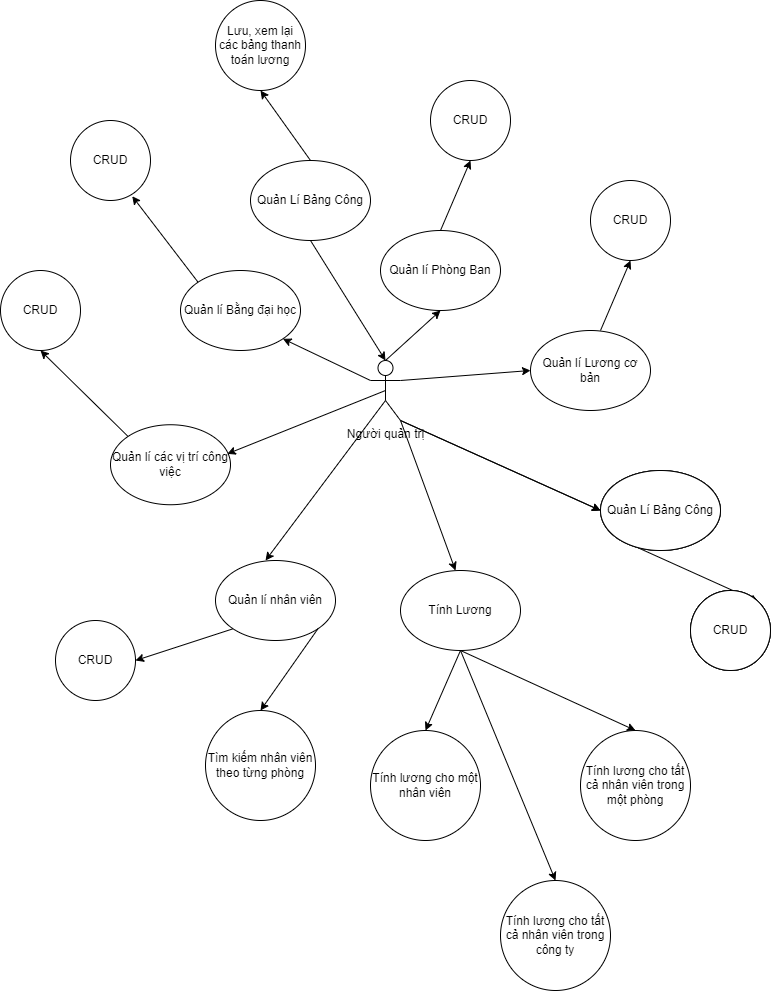

The diagram above was exported from draw.io. Its source (the exported page's mxGraphModel, read from the mxfile embedded in the PNG):
<mxGraphModel dx="1296" dy="867" grid="1" gridSize="10" guides="1" tooltips="1" connect="1" arrows="1" fold="1" page="1" pageScale="1" pageWidth="900" pageHeight="1600" math="0" shadow="0">
  <root>
    <mxCell id="0" />
    <mxCell id="1" parent="0" />
    <mxCell id="r_VP_l-5v6VIXzxKU9_A-1" value="Người quản trị" style="shape=umlActor;verticalLabelPosition=bottom;verticalAlign=top;html=1;outlineConnect=0;" vertex="1" parent="1">
      <mxGeometry x="865" y="680" width="30" height="60" as="geometry" />
    </mxCell>
    <mxCell id="r_VP_l-5v6VIXzxKU9_A-4" value="Quản lí Bằng đại học" style="ellipse;whiteSpace=wrap;html=1;" vertex="1" parent="1">
      <mxGeometry x="675" y="590" width="120" height="80" as="geometry" />
    </mxCell>
    <mxCell id="r_VP_l-5v6VIXzxKU9_A-5" value="" style="endArrow=classic;html=1;rounded=0;exitX=0;exitY=0;exitDx=0;exitDy=0;entryX=0.772;entryY=0.947;entryDx=0;entryDy=0;entryPerimeter=0;" edge="1" parent="1" source="r_VP_l-5v6VIXzxKU9_A-4" target="r_VP_l-5v6VIXzxKU9_A-8">
      <mxGeometry width="50" height="50" relative="1" as="geometry">
        <mxPoint x="855" y="800" as="sourcePoint" />
        <mxPoint x="635" y="520" as="targetPoint" />
      </mxGeometry>
    </mxCell>
    <mxCell id="r_VP_l-5v6VIXzxKU9_A-6" value="" style="endArrow=classic;html=1;rounded=0;exitX=0;exitY=0.3333333333333333;exitDx=0;exitDy=0;exitPerimeter=0;entryX=1;entryY=1;entryDx=0;entryDy=0;" edge="1" parent="1" source="r_VP_l-5v6VIXzxKU9_A-1" target="r_VP_l-5v6VIXzxKU9_A-4">
      <mxGeometry width="50" height="50" relative="1" as="geometry">
        <mxPoint x="855" y="800" as="sourcePoint" />
        <mxPoint x="905" y="750" as="targetPoint" />
      </mxGeometry>
    </mxCell>
    <mxCell id="r_VP_l-5v6VIXzxKU9_A-7" value="Quản lí Phòng Ban" style="ellipse;whiteSpace=wrap;html=1;" vertex="1" parent="1">
      <mxGeometry x="875" y="550" width="120" height="80" as="geometry" />
    </mxCell>
    <mxCell id="r_VP_l-5v6VIXzxKU9_A-8" value="CRUD" style="ellipse;whiteSpace=wrap;html=1;aspect=fixed;" vertex="1" parent="1">
      <mxGeometry x="565" y="440" width="80" height="80" as="geometry" />
    </mxCell>
    <mxCell id="r_VP_l-5v6VIXzxKU9_A-9" value="" style="endArrow=classic;html=1;rounded=0;entryX=0.5;entryY=1;entryDx=0;entryDy=0;exitX=0.5;exitY=0;exitDx=0;exitDy=0;exitPerimeter=0;" edge="1" parent="1" source="r_VP_l-5v6VIXzxKU9_A-1" target="r_VP_l-5v6VIXzxKU9_A-7">
      <mxGeometry width="50" height="50" relative="1" as="geometry">
        <mxPoint x="855" y="800" as="sourcePoint" />
        <mxPoint x="905" y="750" as="targetPoint" />
      </mxGeometry>
    </mxCell>
    <mxCell id="r_VP_l-5v6VIXzxKU9_A-10" value="CRUD" style="ellipse;whiteSpace=wrap;html=1;aspect=fixed;" vertex="1" parent="1">
      <mxGeometry x="925" y="400" width="80" height="80" as="geometry" />
    </mxCell>
    <mxCell id="r_VP_l-5v6VIXzxKU9_A-11" value="" style="endArrow=classic;html=1;rounded=0;exitX=0.5;exitY=0;exitDx=0;exitDy=0;entryX=0.772;entryY=0.947;entryDx=0;entryDy=0;entryPerimeter=0;" edge="1" parent="1" source="r_VP_l-5v6VIXzxKU9_A-7">
      <mxGeometry width="50" height="50" relative="1" as="geometry">
        <mxPoint x="1030.8135931288073" y="565.9557287525382" as="sourcePoint" />
        <mxPoint x="965" y="480" as="targetPoint" />
      </mxGeometry>
    </mxCell>
    <mxCell id="r_VP_l-5v6VIXzxKU9_A-12" value="Quản lí Lương cơ bản" style="ellipse;whiteSpace=wrap;html=1;" vertex="1" parent="1">
      <mxGeometry x="1025" y="650" width="120" height="80" as="geometry" />
    </mxCell>
    <mxCell id="r_VP_l-5v6VIXzxKU9_A-13" value="" style="endArrow=classic;html=1;rounded=0;entryX=0;entryY=0.5;entryDx=0;entryDy=0;exitX=1;exitY=0.3333333333333333;exitDx=0;exitDy=0;exitPerimeter=0;" edge="1" parent="1" source="r_VP_l-5v6VIXzxKU9_A-1" target="r_VP_l-5v6VIXzxKU9_A-12">
      <mxGeometry width="50" height="50" relative="1" as="geometry">
        <mxPoint x="895" y="690" as="sourcePoint" />
        <mxPoint x="945" y="640" as="targetPoint" />
        <Array as="points" />
      </mxGeometry>
    </mxCell>
    <mxCell id="r_VP_l-5v6VIXzxKU9_A-14" value="CRUD" style="ellipse;whiteSpace=wrap;html=1;aspect=fixed;" vertex="1" parent="1">
      <mxGeometry x="1085" y="500" width="80" height="80" as="geometry" />
    </mxCell>
    <mxCell id="r_VP_l-5v6VIXzxKU9_A-15" value="" style="endArrow=classic;html=1;rounded=0;exitX=0.5;exitY=0;exitDx=0;exitDy=0;entryX=0.772;entryY=0.947;entryDx=0;entryDy=0;entryPerimeter=0;" edge="1" parent="1">
      <mxGeometry width="50" height="50" relative="1" as="geometry">
        <mxPoint x="1095" y="650" as="sourcePoint" />
        <mxPoint x="1125" y="580" as="targetPoint" />
      </mxGeometry>
    </mxCell>
    <mxCell id="r_VP_l-5v6VIXzxKU9_A-16" value="Quản Lí Bảng Công" style="ellipse;whiteSpace=wrap;html=1;" vertex="1" parent="1">
      <mxGeometry x="1095" y="790" width="120" height="80" as="geometry" />
    </mxCell>
    <mxCell id="r_VP_l-5v6VIXzxKU9_A-17" value="" style="endArrow=classic;html=1;rounded=0;entryX=0;entryY=0.5;entryDx=0;entryDy=0;exitX=1;exitY=1;exitDx=0;exitDy=0;exitPerimeter=0;" edge="1" parent="1" target="r_VP_l-5v6VIXzxKU9_A-16" source="r_VP_l-5v6VIXzxKU9_A-1">
      <mxGeometry width="50" height="50" relative="1" as="geometry">
        <mxPoint x="955" y="890" as="sourcePoint" />
        <mxPoint x="1005" y="830" as="targetPoint" />
        <Array as="points" />
      </mxGeometry>
    </mxCell>
    <mxCell id="r_VP_l-5v6VIXzxKU9_A-18" value="CRUD" style="ellipse;whiteSpace=wrap;html=1;aspect=fixed;" vertex="1" parent="1">
      <mxGeometry x="1185" y="910" width="80" height="80" as="geometry" />
    </mxCell>
    <mxCell id="r_VP_l-5v6VIXzxKU9_A-19" value="" style="endArrow=classic;html=1;rounded=0;exitX=0;exitY=1;exitDx=0;exitDy=0;entryX=1;entryY=0;entryDx=0;entryDy=0;" edge="1" parent="1" source="r_VP_l-5v6VIXzxKU9_A-16" target="r_VP_l-5v6VIXzxKU9_A-18">
      <mxGeometry width="50" height="50" relative="1" as="geometry">
        <mxPoint x="1155" y="840" as="sourcePoint" />
        <mxPoint x="1125" y="970" as="targetPoint" />
      </mxGeometry>
    </mxCell>
    <mxCell id="r_VP_l-5v6VIXzxKU9_A-20" value="Quản lí các vị trí công việc" style="ellipse;whiteSpace=wrap;html=1;" vertex="1" parent="1">
      <mxGeometry x="605" y="744.24" width="120" height="80" as="geometry" />
    </mxCell>
    <mxCell id="r_VP_l-5v6VIXzxKU9_A-21" value="" style="endArrow=classic;html=1;rounded=0;exitX=0;exitY=0;exitDx=0;exitDy=0;entryX=0.5;entryY=1;entryDx=0;entryDy=0;" edge="1" parent="1" source="r_VP_l-5v6VIXzxKU9_A-20" target="r_VP_l-5v6VIXzxKU9_A-24">
      <mxGeometry width="50" height="50" relative="1" as="geometry">
        <mxPoint x="785" y="954.24" as="sourcePoint" />
        <mxPoint x="556.76" y="670" as="targetPoint" />
      </mxGeometry>
    </mxCell>
    <mxCell id="r_VP_l-5v6VIXzxKU9_A-22" value="" style="endArrow=classic;html=1;rounded=0;exitX=0.5;exitY=0.5;exitDx=0;exitDy=0;exitPerimeter=0;entryX=0.973;entryY=0.364;entryDx=0;entryDy=0;entryPerimeter=0;" edge="1" parent="1" target="r_VP_l-5v6VIXzxKU9_A-20" source="r_VP_l-5v6VIXzxKU9_A-1">
      <mxGeometry width="50" height="50" relative="1" as="geometry">
        <mxPoint x="795" y="854.24" as="sourcePoint" />
        <mxPoint x="835" y="904.24" as="targetPoint" />
      </mxGeometry>
    </mxCell>
    <mxCell id="r_VP_l-5v6VIXzxKU9_A-24" value="CRUD" style="ellipse;whiteSpace=wrap;html=1;aspect=fixed;" vertex="1" parent="1">
      <mxGeometry x="495" y="590" width="80" height="80" as="geometry" />
    </mxCell>
    <mxCell id="r_VP_l-5v6VIXzxKU9_A-25" value="Quản Lí Bảng Công" style="ellipse;whiteSpace=wrap;html=1;" vertex="1" parent="1">
      <mxGeometry x="1095" y="790" width="120" height="80" as="geometry" />
    </mxCell>
    <mxCell id="r_VP_l-5v6VIXzxKU9_A-26" value="CRUD" style="ellipse;whiteSpace=wrap;html=1;aspect=fixed;" vertex="1" parent="1">
      <mxGeometry x="1185" y="910" width="80" height="80" as="geometry" />
    </mxCell>
    <mxCell id="r_VP_l-5v6VIXzxKU9_A-27" value="" style="endArrow=classic;html=1;rounded=0;entryX=0;entryY=0.5;entryDx=0;entryDy=0;exitX=1;exitY=1;exitDx=0;exitDy=0;exitPerimeter=0;" edge="1" parent="1">
      <mxGeometry width="50" height="50" relative="1" as="geometry">
        <mxPoint x="895" y="740" as="sourcePoint" />
        <mxPoint x="1095" y="830" as="targetPoint" />
        <Array as="points" />
      </mxGeometry>
    </mxCell>
    <mxCell id="r_VP_l-5v6VIXzxKU9_A-28" value="Quản Lí Bảng Công" style="ellipse;whiteSpace=wrap;html=1;" vertex="1" parent="1">
      <mxGeometry x="1095" y="790" width="120" height="80" as="geometry" />
    </mxCell>
    <mxCell id="r_VP_l-5v6VIXzxKU9_A-29" value="CRUD" style="ellipse;whiteSpace=wrap;html=1;aspect=fixed;" vertex="1" parent="1">
      <mxGeometry x="1185" y="910" width="80" height="80" as="geometry" />
    </mxCell>
    <mxCell id="r_VP_l-5v6VIXzxKU9_A-30" value="" style="endArrow=classic;html=1;rounded=0;exitX=0.5;exitY=0;exitDx=0;exitDy=0;entryX=0.5;entryY=1;entryDx=0;entryDy=0;" edge="1" parent="1" source="r_VP_l-5v6VIXzxKU9_A-32" target="r_VP_l-5v6VIXzxKU9_A-33">
      <mxGeometry width="50" height="50" relative="1" as="geometry">
        <mxPoint x="697.5735931288073" y="942.5242712474617" as="sourcePoint" />
        <mxPoint x="720" y="490" as="targetPoint" />
      </mxGeometry>
    </mxCell>
    <mxCell id="r_VP_l-5v6VIXzxKU9_A-31" value="" style="endArrow=classic;html=1;rounded=0;entryX=0.5;entryY=0;entryDx=0;entryDy=0;exitX=0.5;exitY=1;exitDx=0;exitDy=0;entryPerimeter=0;" edge="1" parent="1" source="r_VP_l-5v6VIXzxKU9_A-32" target="r_VP_l-5v6VIXzxKU9_A-1">
      <mxGeometry width="50" height="50" relative="1" as="geometry">
        <mxPoint x="480" y="824.24" as="sourcePoint" />
        <mxPoint x="680" y="914.24" as="targetPoint" />
        <Array as="points" />
      </mxGeometry>
    </mxCell>
    <mxCell id="r_VP_l-5v6VIXzxKU9_A-32" value="Quản Lí Bảng Công" style="ellipse;whiteSpace=wrap;html=1;" vertex="1" parent="1">
      <mxGeometry x="745" y="480" width="120" height="80" as="geometry" />
    </mxCell>
    <mxCell id="r_VP_l-5v6VIXzxKU9_A-33" value="Lưu, xem lại các bảng thanh toán lương" style="ellipse;whiteSpace=wrap;html=1;aspect=fixed;" vertex="1" parent="1">
      <mxGeometry x="710" y="320" width="90" height="90" as="geometry" />
    </mxCell>
    <mxCell id="r_VP_l-5v6VIXzxKU9_A-37" value="" style="endArrow=classic;html=1;rounded=0;exitX=0;exitY=1;exitDx=0;exitDy=0;entryX=1;entryY=0.5;entryDx=0;entryDy=0;" edge="1" parent="1" target="r_VP_l-5v6VIXzxKU9_A-38" source="r_VP_l-5v6VIXzxKU9_A-40">
      <mxGeometry width="50" height="50" relative="1" as="geometry">
        <mxPoint x="612.5735931288073" y="1005.9557287525381" as="sourcePoint" />
        <mxPoint x="546.76" y="920" as="targetPoint" />
        <Array as="points" />
      </mxGeometry>
    </mxCell>
    <mxCell id="r_VP_l-5v6VIXzxKU9_A-38" value="CRUD" style="ellipse;whiteSpace=wrap;html=1;aspect=fixed;" vertex="1" parent="1">
      <mxGeometry x="550" y="940" width="80" height="80" as="geometry" />
    </mxCell>
    <mxCell id="r_VP_l-5v6VIXzxKU9_A-39" value="" style="endArrow=classic;html=1;rounded=0;exitX=0;exitY=1;exitDx=0;exitDy=0;exitPerimeter=0;entryX=0.417;entryY=0;entryDx=0;entryDy=0;entryPerimeter=0;" edge="1" parent="1" source="r_VP_l-5v6VIXzxKU9_A-1" target="r_VP_l-5v6VIXzxKU9_A-40">
      <mxGeometry width="50" height="50" relative="1" as="geometry">
        <mxPoint x="865" y="960" as="sourcePoint" />
        <mxPoint x="760" y="880" as="targetPoint" />
      </mxGeometry>
    </mxCell>
    <mxCell id="r_VP_l-5v6VIXzxKU9_A-40" value="Quản lí nhân viên" style="ellipse;whiteSpace=wrap;html=1;" vertex="1" parent="1">
      <mxGeometry x="710" y="880" width="120" height="80" as="geometry" />
    </mxCell>
    <mxCell id="r_VP_l-5v6VIXzxKU9_A-44" value="Tìm kiếm nhân viên theo từng phòng" style="ellipse;whiteSpace=wrap;html=1;aspect=fixed;" vertex="1" parent="1">
      <mxGeometry x="700" y="1030" width="110" height="110" as="geometry" />
    </mxCell>
    <mxCell id="r_VP_l-5v6VIXzxKU9_A-46" value="" style="endArrow=classic;html=1;rounded=0;exitX=1;exitY=1;exitDx=0;exitDy=0;entryX=0.5;entryY=0;entryDx=0;entryDy=0;" edge="1" parent="1" source="r_VP_l-5v6VIXzxKU9_A-40" target="r_VP_l-5v6VIXzxKU9_A-44">
      <mxGeometry width="50" height="50" relative="1" as="geometry">
        <mxPoint x="780" y="970" as="sourcePoint" />
        <mxPoint x="670" y="1010" as="targetPoint" />
        <Array as="points" />
      </mxGeometry>
    </mxCell>
    <mxCell id="r_VP_l-5v6VIXzxKU9_A-47" value="" style="endArrow=classic;html=1;rounded=0;exitX=1;exitY=1;exitDx=0;exitDy=0;exitPerimeter=0;" edge="1" parent="1" source="r_VP_l-5v6VIXzxKU9_A-1">
      <mxGeometry width="50" height="50" relative="1" as="geometry">
        <mxPoint x="944.96" y="790" as="sourcePoint" />
        <mxPoint x="950" y="890" as="targetPoint" />
        <Array as="points">
          <mxPoint x="950" y="890" />
        </Array>
      </mxGeometry>
    </mxCell>
    <mxCell id="r_VP_l-5v6VIXzxKU9_A-48" value="Tính Lương" style="ellipse;whiteSpace=wrap;html=1;" vertex="1" parent="1">
      <mxGeometry x="895" y="890" width="120" height="80" as="geometry" />
    </mxCell>
    <mxCell id="r_VP_l-5v6VIXzxKU9_A-49" value="" style="endArrow=classic;html=1;rounded=0;exitX=0.5;exitY=1;exitDx=0;exitDy=0;entryX=0.5;entryY=0;entryDx=0;entryDy=0;" edge="1" parent="1" source="r_VP_l-5v6VIXzxKU9_A-48" target="r_VP_l-5v6VIXzxKU9_A-51">
      <mxGeometry width="50" height="50" relative="1" as="geometry">
        <mxPoint x="995.0035931288073" y="1030.0042712474622" as="sourcePoint" />
        <mxPoint x="913" y="1040" as="targetPoint" />
        <Array as="points" />
      </mxGeometry>
    </mxCell>
    <mxCell id="r_VP_l-5v6VIXzxKU9_A-51" value="Tính lương cho một nhân viên" style="ellipse;whiteSpace=wrap;html=1;aspect=fixed;" vertex="1" parent="1">
      <mxGeometry x="865" y="1050" width="110" height="110" as="geometry" />
    </mxCell>
    <mxCell id="r_VP_l-5v6VIXzxKU9_A-52" value="" style="endArrow=classic;html=1;rounded=0;exitX=0.5;exitY=1;exitDx=0;exitDy=0;entryX=0.5;entryY=0;entryDx=0;entryDy=0;" edge="1" parent="1" source="r_VP_l-5v6VIXzxKU9_A-48" target="r_VP_l-5v6VIXzxKU9_A-53">
      <mxGeometry width="50" height="50" relative="1" as="geometry">
        <mxPoint x="1060" y="1000" as="sourcePoint" />
        <mxPoint x="1010" y="1050" as="targetPoint" />
        <Array as="points" />
      </mxGeometry>
    </mxCell>
    <mxCell id="r_VP_l-5v6VIXzxKU9_A-53" value="Tính lương cho tất cả nhân viên trong một phòng" style="ellipse;whiteSpace=wrap;html=1;aspect=fixed;" vertex="1" parent="1">
      <mxGeometry x="1075" y="1050" width="110" height="110" as="geometry" />
    </mxCell>
    <mxCell id="r_VP_l-5v6VIXzxKU9_A-54" value="" style="endArrow=classic;html=1;rounded=0;exitX=0.5;exitY=1;exitDx=0;exitDy=0;entryX=0.5;entryY=0;entryDx=0;entryDy=0;" edge="1" parent="1" source="r_VP_l-5v6VIXzxKU9_A-48" target="r_VP_l-5v6VIXzxKU9_A-55">
      <mxGeometry width="50" height="50" relative="1" as="geometry">
        <mxPoint x="965" y="980" as="sourcePoint" />
        <mxPoint x="1040" y="1180" as="targetPoint" />
        <Array as="points" />
      </mxGeometry>
    </mxCell>
    <mxCell id="r_VP_l-5v6VIXzxKU9_A-55" value="Tính lương cho tất cả nhân viên trong công ty" style="ellipse;whiteSpace=wrap;html=1;aspect=fixed;" vertex="1" parent="1">
      <mxGeometry x="995" y="1200" width="110" height="110" as="geometry" />
    </mxCell>
  </root>
</mxGraphModel>